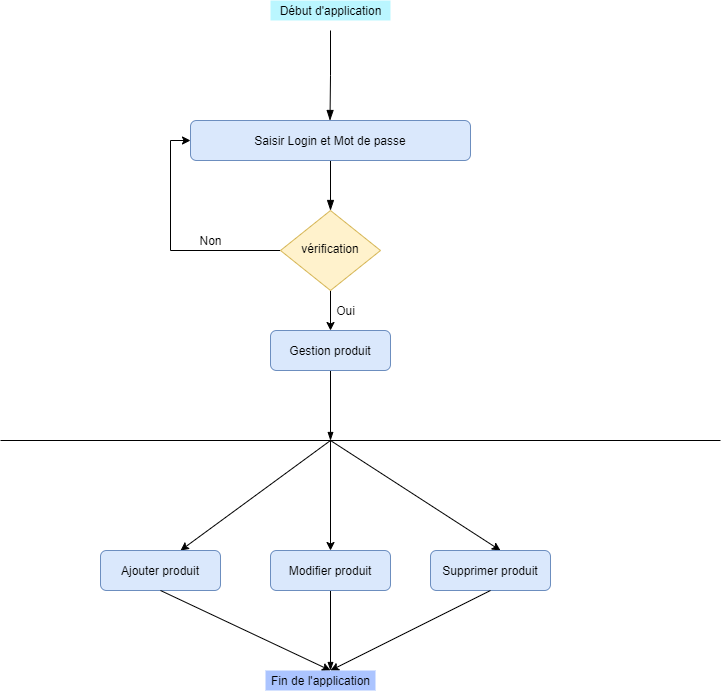

The diagram above was exported from draw.io. Its source (the exported page's mxGraphModel, read from the mxfile embedded in the PNG):
<mxGraphModel dx="1422" dy="705" grid="1" gridSize="10" guides="1" tooltips="1" connect="1" arrows="1" fold="1" page="1" pageScale="1" pageWidth="827" pageHeight="1169" math="0" shadow="0">
  <root>
    <mxCell id="WIyWlLk6GJQsqaUBKTNV-0" />
    <mxCell id="WIyWlLk6GJQsqaUBKTNV-1" parent="WIyWlLk6GJQsqaUBKTNV-0" />
    <mxCell id="WIyWlLk6GJQsqaUBKTNV-2" value="" style="rounded=0;html=1;jettySize=auto;orthogonalLoop=1;fontSize=11;endArrow=blockThin;endFill=1;endSize=8;strokeWidth=1;shadow=0;labelBackgroundColor=none;edgeStyle=orthogonalEdgeStyle;" parent="WIyWlLk6GJQsqaUBKTNV-1" source="WIyWlLk6GJQsqaUBKTNV-3" target="WIyWlLk6GJQsqaUBKTNV-6" edge="1">
      <mxGeometry relative="1" as="geometry" />
    </mxCell>
    <mxCell id="WIyWlLk6GJQsqaUBKTNV-3" value="Saisir Login et Mot de passe" style="rounded=1;whiteSpace=wrap;html=1;fontSize=12;glass=0;strokeWidth=1;shadow=0;strokeColor=#6c8ebf;fillColor=#dae8fc;" parent="WIyWlLk6GJQsqaUBKTNV-1" vertex="1">
      <mxGeometry x="230" y="170" width="280" height="40" as="geometry" />
    </mxCell>
    <mxCell id="7xk3hXPjIORewmykAm0Z-4" style="edgeStyle=orthogonalEdgeStyle;rounded=0;orthogonalLoop=1;jettySize=auto;html=1;entryX=0;entryY=0.5;entryDx=0;entryDy=0;" parent="WIyWlLk6GJQsqaUBKTNV-1" source="WIyWlLk6GJQsqaUBKTNV-6" target="WIyWlLk6GJQsqaUBKTNV-3" edge="1">
      <mxGeometry relative="1" as="geometry">
        <Array as="points">
          <mxPoint x="210" y="300" />
          <mxPoint x="210" y="190" />
        </Array>
      </mxGeometry>
    </mxCell>
    <mxCell id="7xk3hXPjIORewmykAm0Z-6" style="edgeStyle=orthogonalEdgeStyle;rounded=0;orthogonalLoop=1;jettySize=auto;html=1;entryX=0.5;entryY=0;entryDx=0;entryDy=0;" parent="WIyWlLk6GJQsqaUBKTNV-1" source="WIyWlLk6GJQsqaUBKTNV-6" target="WIyWlLk6GJQsqaUBKTNV-12" edge="1">
      <mxGeometry relative="1" as="geometry" />
    </mxCell>
    <mxCell id="WIyWlLk6GJQsqaUBKTNV-6" value="vérification" style="rhombus;whiteSpace=wrap;html=1;shadow=0;fontFamily=Helvetica;fontSize=12;align=center;strokeWidth=1;spacing=6;spacingTop=-4;fillColor=#fff2cc;strokeColor=#d6b656;" parent="WIyWlLk6GJQsqaUBKTNV-1" vertex="1">
      <mxGeometry x="320" y="260" width="100" height="80" as="geometry" />
    </mxCell>
    <mxCell id="7xk3hXPjIORewmykAm0Z-22" style="edgeStyle=orthogonalEdgeStyle;rounded=0;orthogonalLoop=1;jettySize=auto;html=1;exitX=0.5;exitY=1;exitDx=0;exitDy=0;endArrow=blockThin;endFill=1;" parent="WIyWlLk6GJQsqaUBKTNV-1" source="WIyWlLk6GJQsqaUBKTNV-12" edge="1">
      <mxGeometry relative="1" as="geometry">
        <mxPoint x="370" y="490" as="targetPoint" />
      </mxGeometry>
    </mxCell>
    <mxCell id="WIyWlLk6GJQsqaUBKTNV-12" value="Gestion produit" style="rounded=1;whiteSpace=wrap;html=1;fontSize=12;glass=0;strokeWidth=1;shadow=0;fillColor=#dae8fc;strokeColor=#6c8ebf;" parent="WIyWlLk6GJQsqaUBKTNV-1" vertex="1">
      <mxGeometry x="310" y="380" width="120" height="40" as="geometry" />
    </mxCell>
    <mxCell id="7xk3hXPjIORewmykAm0Z-0" value="" style="rounded=0;html=1;jettySize=auto;orthogonalLoop=1;fontSize=11;endArrow=blockThin;endFill=1;endSize=8;strokeWidth=1;shadow=0;labelBackgroundColor=none;edgeStyle=orthogonalEdgeStyle;" parent="WIyWlLk6GJQsqaUBKTNV-1" edge="1">
      <mxGeometry relative="1" as="geometry">
        <mxPoint x="370" y="80" as="sourcePoint" />
        <mxPoint x="369.5" y="170" as="targetPoint" />
        <Array as="points">
          <mxPoint x="370" y="125" />
        </Array>
      </mxGeometry>
    </mxCell>
    <mxCell id="7xk3hXPjIORewmykAm0Z-1" value="Début d'application" style="text;html=1;align=center;verticalAlign=middle;resizable=0;points=[];autosize=1;fillColor=#BAF6FF;" parent="WIyWlLk6GJQsqaUBKTNV-1" vertex="1">
      <mxGeometry x="310" y="50" width="120" height="20" as="geometry" />
    </mxCell>
    <mxCell id="7xk3hXPjIORewmykAm0Z-5" value="Non" style="text;html=1;align=center;verticalAlign=middle;resizable=0;points=[];autosize=1;strokeColor=none;" parent="WIyWlLk6GJQsqaUBKTNV-1" vertex="1">
      <mxGeometry x="230" y="280" width="40" height="20" as="geometry" />
    </mxCell>
    <mxCell id="7xk3hXPjIORewmykAm0Z-7" value="Oui" style="text;html=1;align=center;verticalAlign=middle;resizable=0;points=[];autosize=1;strokeColor=none;" parent="WIyWlLk6GJQsqaUBKTNV-1" vertex="1">
      <mxGeometry x="370" y="350" width="30" height="20" as="geometry" />
    </mxCell>
    <mxCell id="7xk3hXPjIORewmykAm0Z-9" value="" style="endArrow=none;html=1;" parent="WIyWlLk6GJQsqaUBKTNV-1" edge="1">
      <mxGeometry width="50" height="50" relative="1" as="geometry">
        <mxPoint x="40" y="490" as="sourcePoint" />
        <mxPoint x="760" y="490" as="targetPoint" />
      </mxGeometry>
    </mxCell>
    <mxCell id="7xk3hXPjIORewmykAm0Z-10" value="" style="endArrow=classic;html=1;" parent="WIyWlLk6GJQsqaUBKTNV-1" edge="1">
      <mxGeometry width="50" height="50" relative="1" as="geometry">
        <mxPoint x="370" y="490" as="sourcePoint" />
        <mxPoint x="220" y="600" as="targetPoint" />
      </mxGeometry>
    </mxCell>
    <mxCell id="7xk3hXPjIORewmykAm0Z-11" value="" style="endArrow=classic;html=1;" parent="WIyWlLk6GJQsqaUBKTNV-1" edge="1">
      <mxGeometry width="50" height="50" relative="1" as="geometry">
        <mxPoint x="370" y="490" as="sourcePoint" />
        <mxPoint x="370" y="600" as="targetPoint" />
      </mxGeometry>
    </mxCell>
    <mxCell id="7xk3hXPjIORewmykAm0Z-12" value="" style="endArrow=classic;html=1;" parent="WIyWlLk6GJQsqaUBKTNV-1" edge="1">
      <mxGeometry width="50" height="50" relative="1" as="geometry">
        <mxPoint x="370" y="490" as="sourcePoint" />
        <mxPoint x="540" y="600" as="targetPoint" />
      </mxGeometry>
    </mxCell>
    <mxCell id="7xk3hXPjIORewmykAm0Z-13" value="Ajouter produit" style="rounded=1;whiteSpace=wrap;html=1;fontSize=12;glass=0;strokeWidth=1;shadow=0;fillColor=#dae8fc;strokeColor=#6c8ebf;" parent="WIyWlLk6GJQsqaUBKTNV-1" vertex="1">
      <mxGeometry x="140" y="600" width="120" height="40" as="geometry" />
    </mxCell>
    <mxCell id="7xk3hXPjIORewmykAm0Z-17" style="edgeStyle=orthogonalEdgeStyle;rounded=0;orthogonalLoop=1;jettySize=auto;html=1;endArrow=blockThin;endFill=1;" parent="WIyWlLk6GJQsqaUBKTNV-1" source="7xk3hXPjIORewmykAm0Z-14" edge="1">
      <mxGeometry relative="1" as="geometry">
        <mxPoint x="370" y="720" as="targetPoint" />
      </mxGeometry>
    </mxCell>
    <mxCell id="7xk3hXPjIORewmykAm0Z-14" value="Modifier produit" style="rounded=1;whiteSpace=wrap;html=1;fontSize=12;glass=0;strokeWidth=1;shadow=0;fillColor=#dae8fc;strokeColor=#6c8ebf;" parent="WIyWlLk6GJQsqaUBKTNV-1" vertex="1">
      <mxGeometry x="310" y="600" width="120" height="40" as="geometry" />
    </mxCell>
    <mxCell id="7xk3hXPjIORewmykAm0Z-15" value="Supprimer produit" style="rounded=1;whiteSpace=wrap;html=1;fontSize=12;glass=0;strokeWidth=1;shadow=0;fillColor=#dae8fc;strokeColor=#6c8ebf;" parent="WIyWlLk6GJQsqaUBKTNV-1" vertex="1">
      <mxGeometry x="470" y="600" width="120" height="40" as="geometry" />
    </mxCell>
    <mxCell id="7xk3hXPjIORewmykAm0Z-16" value="" style="endArrow=classic;html=1;exitX=0.5;exitY=1;exitDx=0;exitDy=0;" parent="WIyWlLk6GJQsqaUBKTNV-1" source="7xk3hXPjIORewmykAm0Z-13" edge="1">
      <mxGeometry width="50" height="50" relative="1" as="geometry">
        <mxPoint x="380" y="500" as="sourcePoint" />
        <mxPoint x="370" y="720" as="targetPoint" />
      </mxGeometry>
    </mxCell>
    <mxCell id="7xk3hXPjIORewmykAm0Z-20" value="" style="endArrow=classic;html=1;exitX=0.5;exitY=1;exitDx=0;exitDy=0;" parent="WIyWlLk6GJQsqaUBKTNV-1" source="7xk3hXPjIORewmykAm0Z-15" edge="1">
      <mxGeometry width="50" height="50" relative="1" as="geometry">
        <mxPoint x="390" y="510" as="sourcePoint" />
        <mxPoint x="370" y="720" as="targetPoint" />
      </mxGeometry>
    </mxCell>
    <mxCell id="7xk3hXPjIORewmykAm0Z-21" value="Fin de l'application" style="text;html=1;align=center;verticalAlign=middle;resizable=0;points=[];autosize=1;strokeColor=none;fillColor=#ABC4FF;" parent="WIyWlLk6GJQsqaUBKTNV-1" vertex="1">
      <mxGeometry x="305" y="720" width="110" height="20" as="geometry" />
    </mxCell>
  </root>
</mxGraphModel>